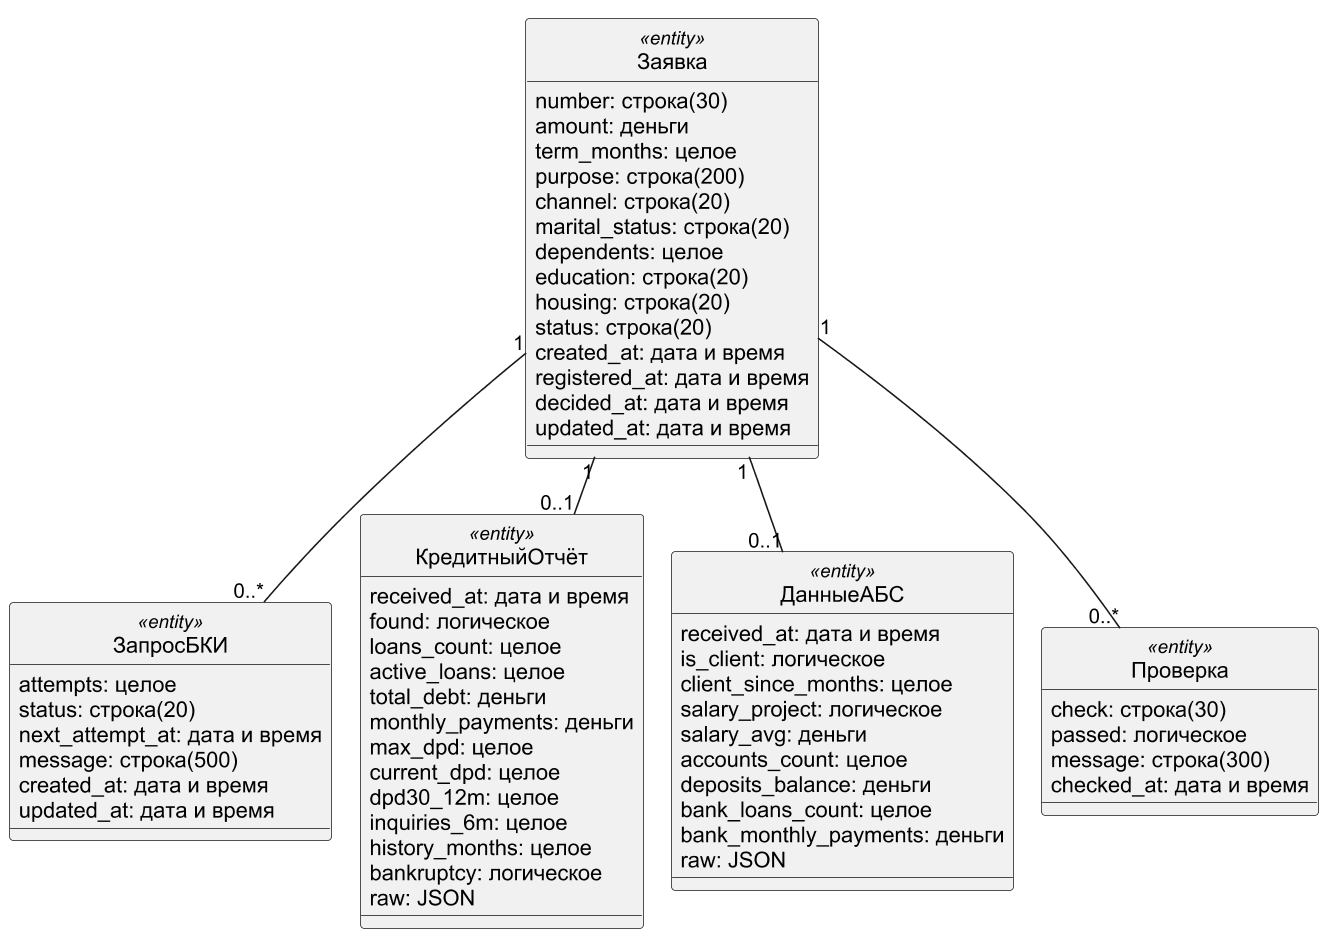

The diagram above was rendered by PlantUML. Its source (embedded in the PNG):
@startuml
!pragma layout smetana
skinparam dpi 150
skinparam defaultFontName Arial
skinparam shadowing false
skinparam monochrome true
hide circle
skinparam classAttributeIconSize 0
skinparam linetype ortho
class Заявка <<entity>> {
 {field} number: строка(30)
 {field} amount: деньги
 {field} term_months: целое
 {field} purpose: строка(200)
 {field} channel: строка(20)
 {field} marital_status: строка(20)
 {field} dependents: целое
 {field} education: строка(20)
 {field} housing: строка(20)
 {field} status: строка(20)
 {field} created_at: дата и время
 {field} registered_at: дата и время
 {field} decided_at: дата и время
 {field} updated_at: дата и время
}
class ЗапросБКИ <<entity>> {
 {field} attempts: целое
 {field} status: строка(20)
 {field} next_attempt_at: дата и время
 {field} message: строка(500)
 {field} created_at: дата и время
 {field} updated_at: дата и время
}
class КредитныйОтчёт <<entity>> {
 {field} received_at: дата и время
 {field} found: логическое
 {field} loans_count: целое
 {field} active_loans: целое
 {field} total_debt: деньги
 {field} monthly_payments: деньги
 {field} max_dpd: целое
 {field} current_dpd: целое
 {field} dpd30_12m: целое
 {field} inquiries_6m: целое
 {field} history_months: целое
 {field} bankruptcy: логическое
 {field} raw: JSON
}
class ДанныеАБС <<entity>> {
 {field} received_at: дата и время
 {field} is_client: логическое
 {field} client_since_months: целое
 {field} salary_project: логическое
 {field} salary_avg: деньги
 {field} accounts_count: целое
 {field} deposits_balance: деньги
 {field} bank_loans_count: целое
 {field} bank_monthly_payments: деньги
 {field} raw: JSON
}
class Проверка <<entity>> {
 {field} check: строка(30)
 {field} passed: логическое
 {field} message: строка(300)
 {field} checked_at: дата и время
}
Заявка "1" -- "0..*" ЗапросБКИ
Заявка "1" -- "0..1" КредитныйОтчёт
Заявка "1" -- "0..1" ДанныеАБС
Заявка "1" -- "0..*" Проверка
@enduml